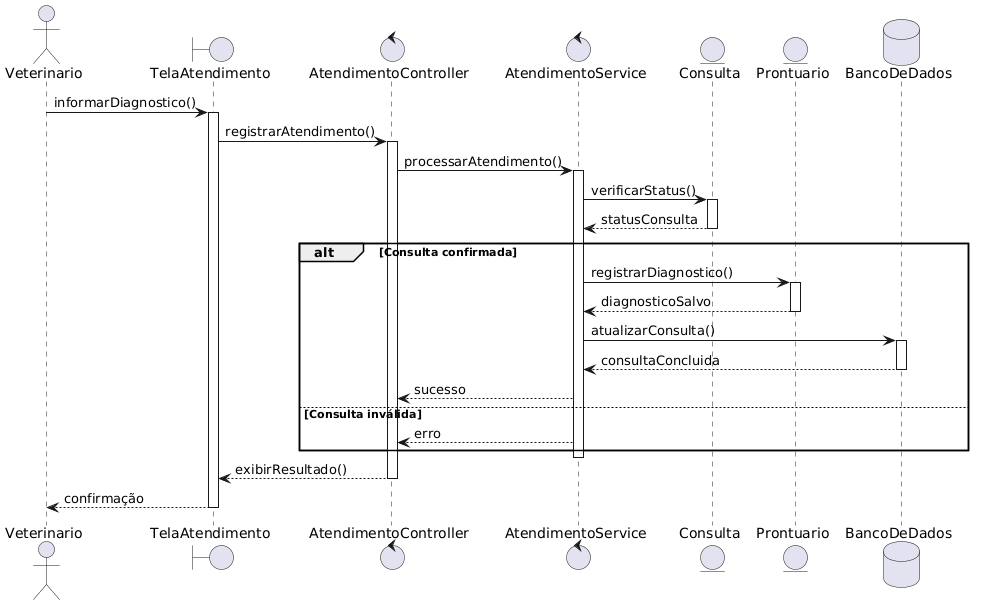

The diagram above was rendered by PlantUML. Its source (embedded in the PNG):
@startuml
actor Veterinario

boundary TelaAtendimento
control AtendimentoController
control AtendimentoService
entity Consulta
entity Prontuario
database BancoDeDados

Veterinario -> TelaAtendimento : informarDiagnostico()
activate TelaAtendimento

TelaAtendimento -> AtendimentoController : registrarAtendimento()
activate AtendimentoController

AtendimentoController -> AtendimentoService : processarAtendimento()
activate AtendimentoService

AtendimentoService -> Consulta : verificarStatus()
activate Consulta

Consulta --> AtendimentoService : statusConsulta
deactivate Consulta

alt Consulta confirmada

    AtendimentoService -> Prontuario : registrarDiagnostico()
    activate Prontuario

    Prontuario --> AtendimentoService : diagnosticoSalvo
    deactivate Prontuario

    AtendimentoService -> BancoDeDados : atualizarConsulta()
    activate BancoDeDados

    BancoDeDados --> AtendimentoService : consultaConcluida
    deactivate BancoDeDados

    AtendimentoService --> AtendimentoController : sucesso

else Consulta inválida

    AtendimentoService --> AtendimentoController : erro

end

deactivate AtendimentoService

AtendimentoController --> TelaAtendimento : exibirResultado()
deactivate AtendimentoController

TelaAtendimento --> Veterinario : confirmação
deactivate TelaAtendimento
@enduml